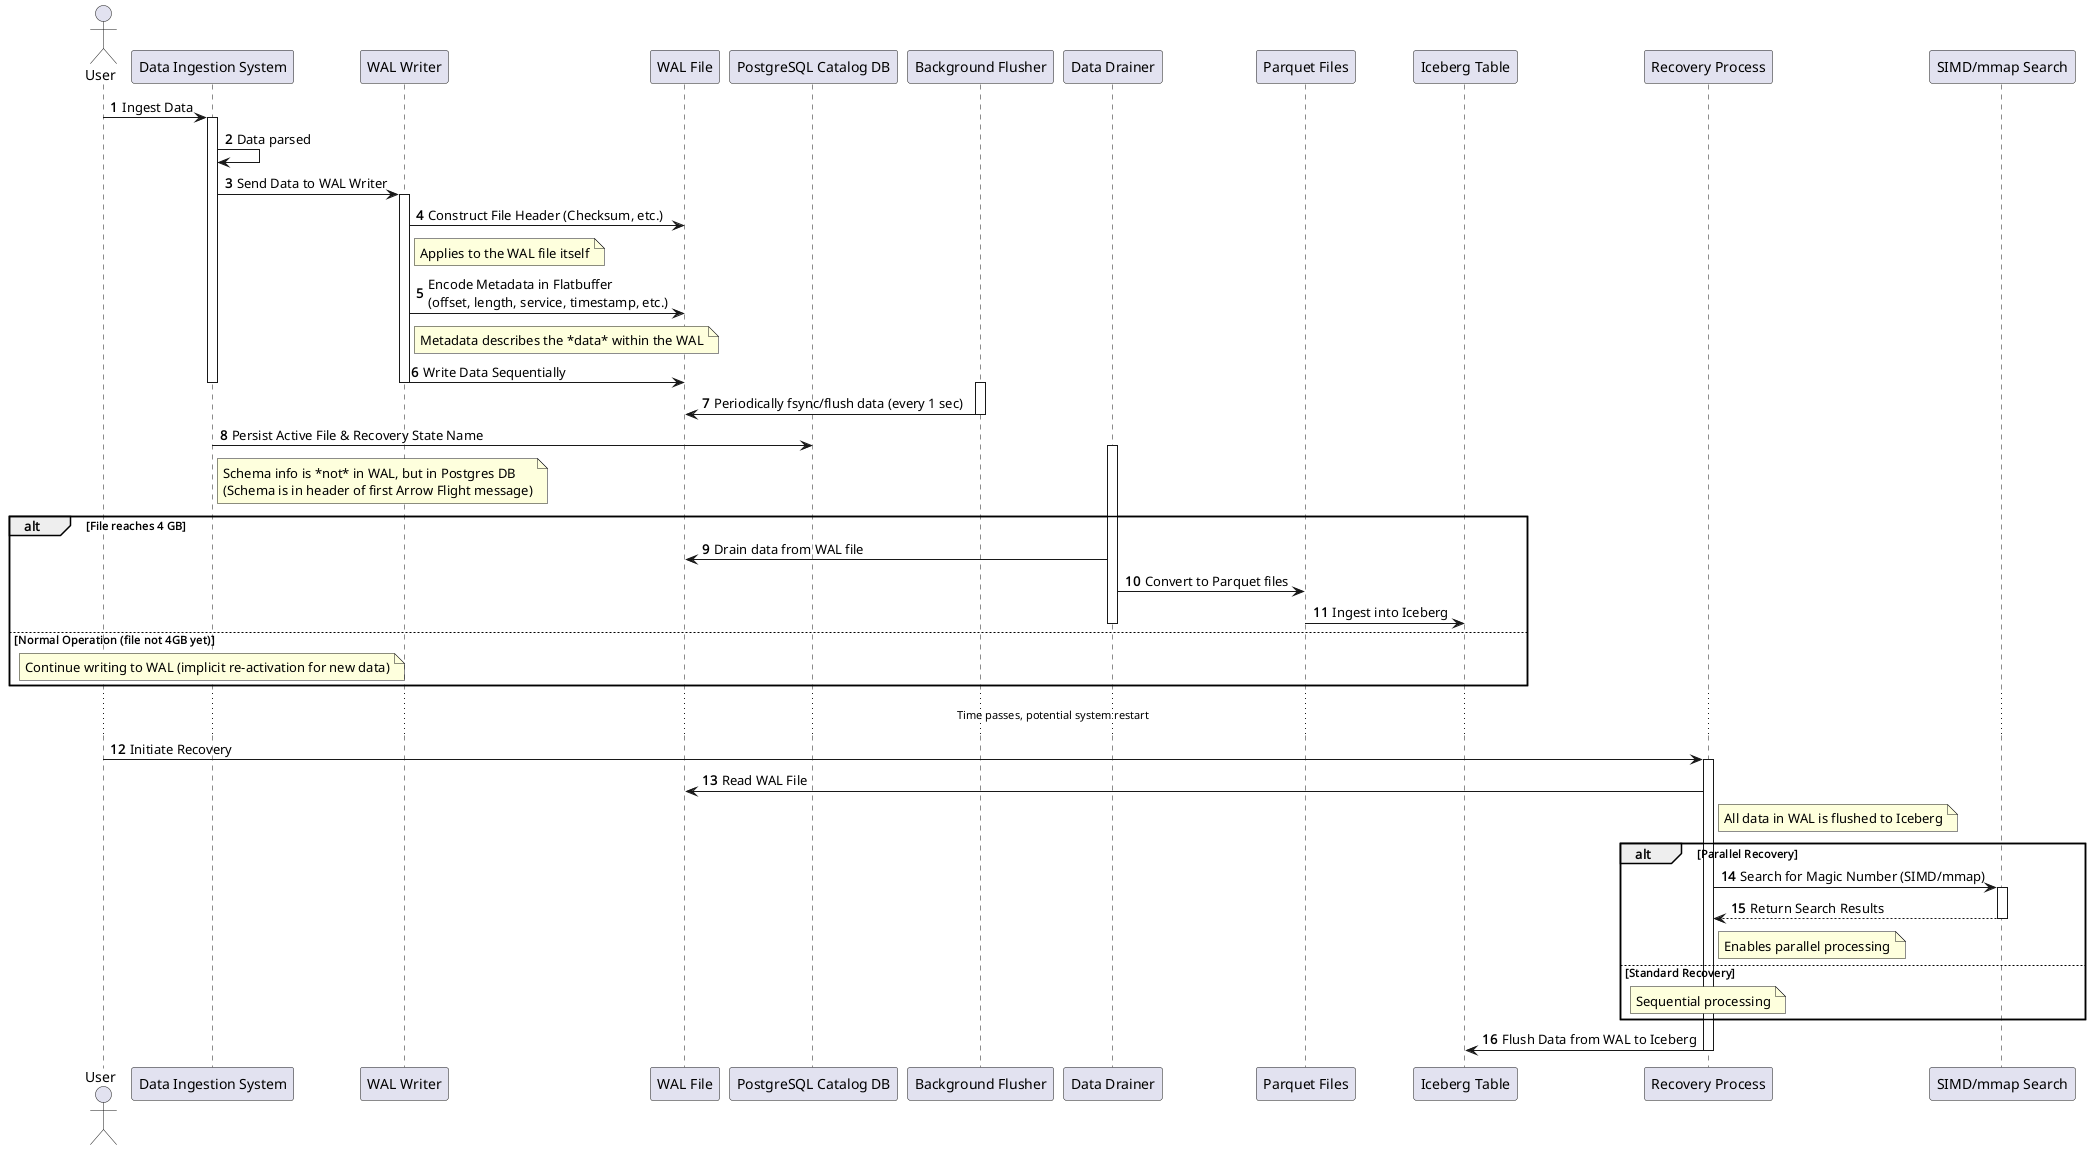

The diagram above was rendered by PlantUML. Its source (embedded in the PNG):
@startuml
!pragma layout smetana

actor User as user
participant "Data Ingestion System" as dis
participant "WAL Writer" as wal_writer
participant "WAL File" as wal_file
participant "PostgreSQL Catalog DB" as postgres_db
participant "Background Flusher" as flusher
participant "Data Drainer" as drainer
participant "Parquet Files" as parquet_files
participant "Iceberg Table" as iceberg
participant "Recovery Process" as recovery
participant "SIMD/mmap Search" as simd_mmap

autonumber

user -> dis: Ingest Data
activate dis
dis -> dis: Data parsed

dis -> wal_writer: Send Data to WAL Writer
activate wal_writer
wal_writer -> wal_file: Construct File Header (Checksum, etc.)
note right of wal_writer: Applies to the WAL file itself

wal_writer -> wal_file: Encode Metadata in Flatbuffer\n(offset, length, service, timestamp, etc.)
note right of wal_writer: Metadata describes the *data* within the WAL

wal_writer -> wal_file: Write Data Sequentially
deactivate wal_writer
deactivate dis

' The Background Flusher runs independently and periodically
activate flusher
flusher -> wal_file: Periodically fsync/flush data (every 1 sec)
deactivate flusher
' Note: The flusher would reactivate repeatedly, this shows one cycle.

dis -> postgres_db: Persist Active File & Recovery State Name
note right of dis: Schema info is *not* in WAL, but in Postgres DB\n(Schema is in header of first Arrow Flight message)

alt File reaches 4 GB
    activate drainer
    drainer -> wal_file: Drain data from WAL file
    drainer -> parquet_files: Convert to Parquet files
    parquet_files -> iceberg: Ingest into Iceberg
    deactivate drainer
else Normal Operation (file not 4GB yet)
    note over dis: Continue writing to WAL (implicit re-activation for new data)
end

... Time passes, potential system restart ...

user -> recovery: Initiate Recovery
activate recovery
recovery -> wal_file: Read WAL File
note right of recovery: All data in WAL is flushed to Iceberg

alt Parallel Recovery
    recovery -> simd_mmap: Search for Magic Number (SIMD/mmap)
    activate simd_mmap
    simd_mmap --> recovery: Return Search Results
    deactivate simd_mmap
    note right of recovery: Enables parallel processing
else Standard Recovery
    note over recovery: Sequential processing
end

recovery -> iceberg: Flush Data from WAL to Iceberg
deactivate recovery

@enduml